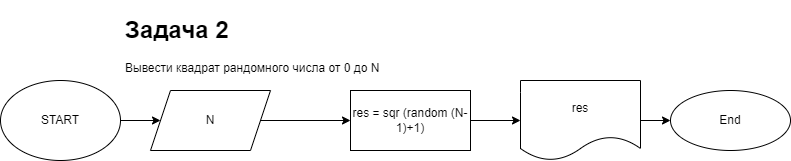

The diagram above was exported from draw.io. Its source (the exported page's mxGraphModel, read from the mxfile embedded in the PNG):
<mxGraphModel dx="825" dy="1541" grid="1" gridSize="10" guides="1" tooltips="1" connect="1" arrows="1" fold="1" page="1" pageScale="1" pageWidth="827" pageHeight="1169" math="0" shadow="0">
  <root>
    <mxCell id="0" />
    <mxCell id="1" parent="0" />
    <mxCell id="5" value="" style="edgeStyle=none;html=1;" parent="1" source="3" edge="1">
      <mxGeometry relative="1" as="geometry">
        <mxPoint x="180" y="110" as="targetPoint" />
      </mxGeometry>
    </mxCell>
    <mxCell id="3" value="START" style="ellipse;whiteSpace=wrap;html=1;" parent="1" vertex="1">
      <mxGeometry x="20" y="70" width="120" height="80" as="geometry" />
    </mxCell>
    <mxCell id="8" value="" style="edgeStyle=none;html=1;" parent="1" source="6" target="7" edge="1">
      <mxGeometry relative="1" as="geometry" />
    </mxCell>
    <mxCell id="6" value="N" style="shape=parallelogram;perimeter=parallelogramPerimeter;whiteSpace=wrap;html=1;fixedSize=1;" parent="1" vertex="1">
      <mxGeometry x="170" y="80" width="120" height="60" as="geometry" />
    </mxCell>
    <mxCell id="10" value="" style="edgeStyle=none;html=1;" parent="1" source="7" target="9" edge="1">
      <mxGeometry relative="1" as="geometry" />
    </mxCell>
    <mxCell id="7" value="res = sqr (random (N-1)+1)" style="whiteSpace=wrap;html=1;" parent="1" vertex="1">
      <mxGeometry x="370" y="80" width="120" height="60" as="geometry" />
    </mxCell>
    <mxCell id="12" value="" style="edgeStyle=none;html=1;" parent="1" source="9" target="11" edge="1">
      <mxGeometry relative="1" as="geometry" />
    </mxCell>
    <mxCell id="9" value="res" style="shape=document;whiteSpace=wrap;html=1;boundedLbl=1;" parent="1" vertex="1">
      <mxGeometry x="540" y="70" width="120" height="80" as="geometry" />
    </mxCell>
    <mxCell id="11" value="End" style="ellipse;whiteSpace=wrap;html=1;" parent="1" vertex="1">
      <mxGeometry x="690" y="80" width="120" height="60" as="geometry" />
    </mxCell>
    <mxCell id="14" value="&lt;h1&gt;Задача 2&lt;/h1&gt;&lt;div&gt;Вывести квадрат рандомного числа от 0 до N&lt;/div&gt;" style="text;html=1;strokeColor=none;fillColor=none;spacing=5;spacingTop=-20;whiteSpace=wrap;overflow=hidden;rounded=0;" parent="1" vertex="1">
      <mxGeometry x="140" width="540" height="90" as="geometry" />
    </mxCell>
  </root>
</mxGraphModel>